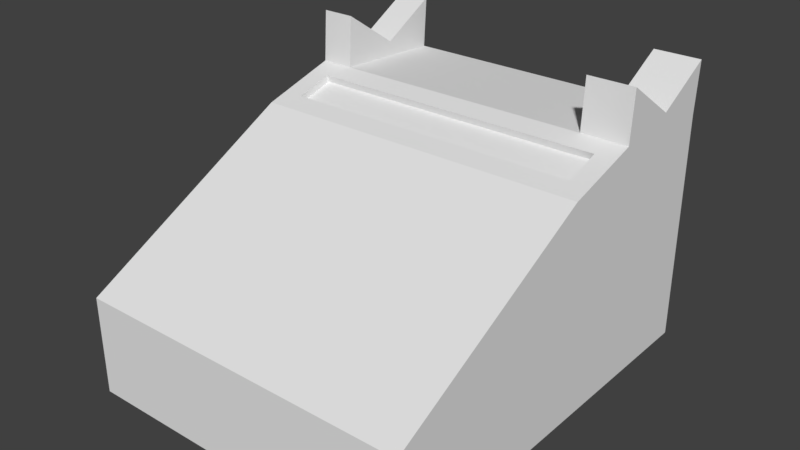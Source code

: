 # Source: telefono.blend  (saved by Blender 2.79.0; exported with 4.5.12 LTS)
import bpy
from mathutils import Matrix  # noqa: F401  (used for matrix-valued properties, if any)

bpy.ops.wm.read_factory_settings(use_empty=True)
scene = bpy.context.scene
scene.name = 'Scene'

# ---- collections
col_collection_1 = bpy.data.collections.new('Collection 1'); scene.collection.children.link(col_collection_1)

# ---- world
world_world = bpy.data.worlds.new('World'); scene.world = world_world
world_world.color = (0.05088, 0.05088, 0.05088)
world_world.use_sun_shadow = False
world_world.sun_shadow_jitter_overblur = 0.0
world_world.cycles.sampling_method = 'MANUAL'

# ---- meshes
me_cube_001 = bpy.data.meshes.new('Cube.001')
me_cube_001.from_pydata([(-0.6527, -1.0, -1.0), (-0.6527, -1.0, -0.5227), (-0.6527, 1.0, -1.0), (-0.6527, 1.0, 0.1158), (1.0, -1.0, -1.0), (1.0, -1.0, -0.5227), (1.0, 1.0, -1.0), (1.0, 1.0, 0.1158), (-0.5542, 0.3425, 0.122), (0.0, 1.0, 0.1158), (0.9015, 0.3425, 0.122), (0.1551, 0.3425, 0.122), (-0.6527, 0.7186, 0.1326), (0.774, 1.0, 0.1158), (-0.4938, 1.0, 0.1158), (1.0, 0.7186, 0.1326), (0.774, 0.3425, 0.122), (-0.4938, 0.3425, 0.122), (-0.4938, 0.7186, 0.1326), (0.774, 0.7186, 0.1326), (-0.6527, 0.7332, 0.205), (-0.6527, 1.015, 0.3615), (0.774, 1.015, 0.3615), (1.0, 1.015, 0.3615), (1.0, 0.7332, 0.205), (1.0, 0.4518, 0.3952), (0.774, 0.4518, 0.3952), (-0.6527, 0.4518, 0.3952), (-0.4938, 1.015, 0.3615), (-0.4938, 0.4518, 0.3952), (-0.4938, 0.7332, 0.205), (0.774, 0.7332, 0.205), (-0.5542, 0.1624, 0.0698), (0.9015, 0.1624, 0.0698), (0.774, 0.4371, 0.1494), (1.0, 0.4371, 0.1494), (-0.4938, 0.4371, 0.1494), (0.1551, 0.4371, 0.1494), (-0.6527, 0.4371, 0.1494), (-0.6527, 0.06778, 0.04237), (1.0, 0.06778, 0.04237), (0.774, 0.3525, 0.08746), (0.9015, 0.3525, 0.08746), (-0.4938, 0.3525, 0.08746), (0.1551, 0.3525, 0.08746), (-0.5542, 0.3525, 0.08746), (-0.5542, 0.1724, 0.03527), (0.9015, 0.1724, 0.03527)], [], [(2, 3, 14, 9, 13, 7, 6), (0, 4, 5, 1), (2, 6, 4, 0), (13, 19, 31, 22), (9, 14, 18, 36, 37, 34, 19, 13), (7, 13, 22, 23), (15, 7, 23, 24), (36, 18, 30, 29), (30, 20, 27, 29), (28, 21, 20, 30), (24, 31, 26, 25), (23, 22, 31, 24), (3, 12, 20, 21), (12, 38, 27, 20), (18, 14, 28, 30), (34, 35, 25, 26), (38, 36, 29, 27), (35, 15, 24, 25), (14, 3, 21, 28), (19, 34, 26, 31), (2, 0, 1, 39, 38, 12, 3), (7, 15, 35, 40, 5, 4, 6), (5, 40, 39, 1), (8, 32, 46, 45), (16, 10, 35, 34), (17, 11, 37, 36), (11, 16, 34, 37), (8, 17, 36, 38), (32, 8, 38, 39), (10, 33, 40, 35), (33, 32, 39, 40), (46, 47, 42, 41, 44, 43, 45), (16, 11, 44, 41), (10, 16, 41, 42), (33, 10, 42, 47), (17, 8, 45, 43), (11, 17, 43, 44), (32, 33, 47, 46)])
me_cube_001.use_remesh_preserve_volume = False
me_cube_001.use_remesh_preserve_attributes = False
me_cube_001.use_mirror_vertex_groups = False
me_cube_001.update()

# ---- objects
ob_cube = bpy.data.objects.new('Cube', me_cube_001)

# ---- transforms, parenting, visibility, modifiers, constraints
ob_cube.location = (0.0, 0.0, 1.004)
ob_cube.lineart.crease_threshold = 0.0

# ---- collection membership
col_collection_1.objects.link(ob_cube)

# ---- scene / render settings (as saved in the file)
scene.frame_start = 1; scene.frame_end = 250; scene.frame_set(1)
scene.render.engine = 'BLENDER_EEVEE_NEXT'
scene.render.resolution_percentage = 50
scene.render.dither_intensity = 0.0
scene.cycles.use_denoising = False
scene.cycles.samples = 128
scene.cycles.sampling_pattern = 'TABULATED_SOBOL'
scene.cycles.use_adaptive_sampling = False
scene.cycles.use_light_tree = False
scene.cycles.blur_glossy = 0.0
scene.cycles.sample_clamp_indirect = 0.0
scene.view_settings.view_transform = 'Standard'
bpy.context.view_layer.update()

# ---- added for rendering (the .blend has no active camera and no usable light): camera, sun
cam_auto = bpy.data.cameras.new('AutoCamera')
cam_auto.lens = 50.0
cam_auto.sensor_width = 36.0
cam_auto.clip_end = 1000.0
ob_auto_camera = bpy.data.objects.new('AutoCamera', cam_auto)
scene.collection.objects.link(ob_auto_camera)
ob_auto_camera.location = (2.90845, -3.27441, 2.88951)
ob_auto_camera.rotation_euler = (1.09748, -7.21219e-08, 0.694738)
scene.camera = ob_auto_camera
light_auto_sun = bpy.data.lights.new('AutoSun', 'SUN')
light_auto_sun.energy = 3.0
light_auto_sun.angle = 0.0523599
ob_auto_sun = bpy.data.objects.new('AutoSun', light_auto_sun)
scene.collection.objects.link(ob_auto_sun)
ob_auto_sun.rotation_euler = (0.872665, 0.174533, 0.523599)
bpy.context.view_layer.update()

